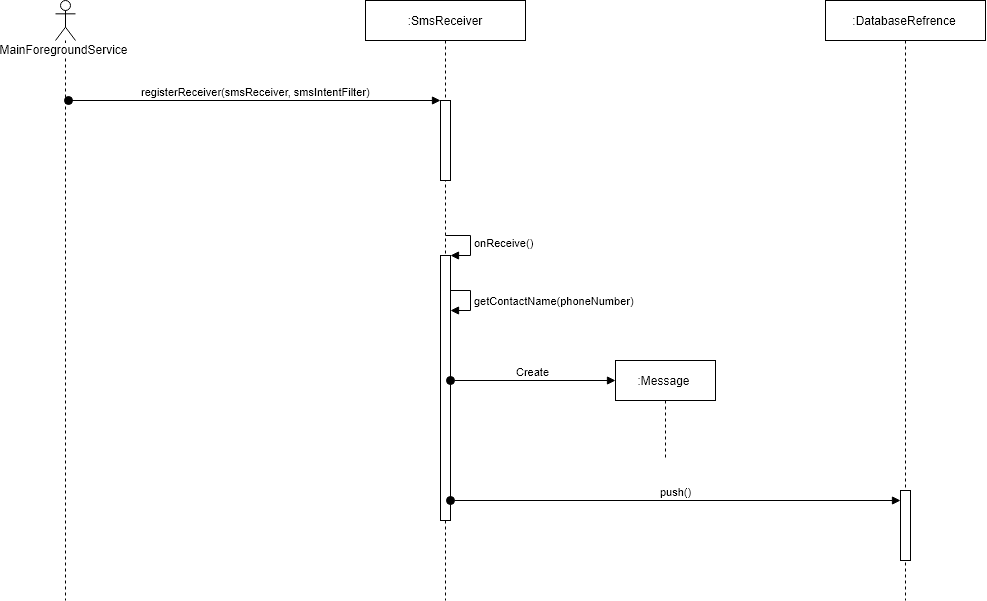

The diagram above was exported from draw.io. Its source (the exported page's mxGraphModel, read from the mxfile embedded in the PNG):
<mxGraphModel dx="2170" dy="1340" grid="1" gridSize="10" guides="1" tooltips="1" connect="1" arrows="1" fold="1" page="1" pageScale="1" pageWidth="850" pageHeight="1100" math="0" shadow="0">
  <root>
    <mxCell id="0" />
    <mxCell id="1" parent="0" />
    <mxCell id="2" value="MainForegroundService" style="shape=umlLifeline;participant=umlActor;perimeter=lifelinePerimeter;whiteSpace=wrap;html=1;container=1;collapsible=0;recursiveResize=0;verticalAlign=top;spacingTop=36;labelBackgroundColor=#ffffff;outlineConnect=0;" vertex="1" parent="1">
      <mxGeometry x="120" y="80" width="20" height="600" as="geometry" />
    </mxCell>
    <mxCell id="3" value=":DatabaseRefrence" style="shape=umlLifeline;perimeter=lifelinePerimeter;whiteSpace=wrap;html=1;container=1;collapsible=0;recursiveResize=0;outlineConnect=0;" vertex="1" parent="1">
      <mxGeometry x="890" y="80" width="160" height="600" as="geometry" />
    </mxCell>
    <mxCell id="4" value="" style="html=1;points=[];perimeter=orthogonalPerimeter;" vertex="1" parent="3">
      <mxGeometry x="75" y="490" width="10" height="70" as="geometry" />
    </mxCell>
    <mxCell id="5" value=":SmsReceiver" style="shape=umlLifeline;perimeter=lifelinePerimeter;whiteSpace=wrap;html=1;container=1;collapsible=0;recursiveResize=0;outlineConnect=0;" vertex="1" parent="1">
      <mxGeometry x="430" y="80" width="160" height="600" as="geometry" />
    </mxCell>
    <mxCell id="6" value="" style="html=1;points=[];perimeter=orthogonalPerimeter;" vertex="1" parent="5">
      <mxGeometry x="75" y="100" width="10" height="80" as="geometry" />
    </mxCell>
    <mxCell id="7" value="" style="html=1;points=[];perimeter=orthogonalPerimeter;" vertex="1" parent="5">
      <mxGeometry x="75" y="255" width="10" height="265" as="geometry" />
    </mxCell>
    <mxCell id="8" value="onReceive()" style="edgeStyle=orthogonalEdgeStyle;html=1;align=left;spacingLeft=2;endArrow=block;rounded=0;entryX=1;entryY=0;" edge="1" parent="5" target="7">
      <mxGeometry relative="1" as="geometry">
        <mxPoint x="80" y="235" as="sourcePoint" />
        <Array as="points">
          <mxPoint x="105" y="235" />
        </Array>
      </mxGeometry>
    </mxCell>
    <mxCell id="9" value="getContactName(phoneNumber)" style="edgeStyle=orthogonalEdgeStyle;html=1;align=left;spacingLeft=2;endArrow=block;rounded=0;entryX=1;entryY=0;" edge="1" parent="5">
      <mxGeometry relative="1" as="geometry">
        <mxPoint x="85" y="290" as="sourcePoint" />
        <Array as="points">
          <mxPoint x="105" y="290" />
        </Array>
        <mxPoint x="84.79310344827582" y="310" as="targetPoint" />
      </mxGeometry>
    </mxCell>
    <mxCell id="10" value="Create" style="html=1;verticalAlign=bottom;startArrow=oval;startFill=1;endArrow=block;startSize=8;" edge="1" parent="5">
      <mxGeometry width="60" relative="1" as="geometry">
        <mxPoint x="85" y="380" as="sourcePoint" />
        <mxPoint x="250" y="380" as="targetPoint" />
      </mxGeometry>
    </mxCell>
    <mxCell id="11" value="push()" style="html=1;verticalAlign=bottom;startArrow=oval;startFill=1;endArrow=block;startSize=8;" edge="1" parent="5" target="4">
      <mxGeometry width="60" relative="1" as="geometry">
        <mxPoint x="85" y="500" as="sourcePoint" />
        <mxPoint x="530" y="500" as="targetPoint" />
      </mxGeometry>
    </mxCell>
    <mxCell id="12" value="registerReceiver(smsReceiver, smsIntentFilter)" style="html=1;verticalAlign=bottom;startArrow=oval;endArrow=block;startSize=8;exitX=0.6;exitY=0.167;exitDx=0;exitDy=0;exitPerimeter=0;" edge="1" source="2" target="6" parent="1">
      <mxGeometry relative="1" as="geometry">
        <mxPoint x="285" y="180" as="sourcePoint" />
      </mxGeometry>
    </mxCell>
    <mxCell id="13" value=":Message" style="shape=umlLifeline;perimeter=lifelinePerimeter;whiteSpace=wrap;html=1;container=1;collapsible=0;recursiveResize=0;outlineConnect=0;" vertex="1" parent="1">
      <mxGeometry x="680" y="440" width="100" height="100" as="geometry" />
    </mxCell>
  </root>
</mxGraphModel>